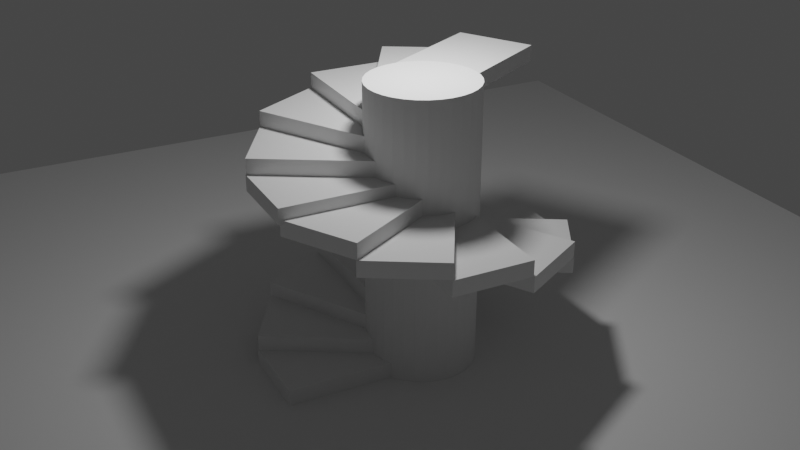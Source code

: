 # Source: 2-duplication-starts.blend  (saved by Blender 2.93.20; exported with 4.5.12 LTS)
import bpy
from mathutils import Matrix  # noqa: F401  (used for matrix-valued properties, if any)

bpy.ops.wm.read_factory_settings(use_empty=True)
scene = bpy.context.scene
scene.name = 'Scene'

# ---- collections
col_collection = bpy.data.collections.new('Collection'); scene.collection.children.link(col_collection)
col_stairs = bpy.data.collections.new('Stairs'); scene.collection.children.link(col_stairs)

# ---- materials (node trees are filled in below, after node groups)
mat_material = bpy.data.materials.new('Material')
mat_material.alpha_threshold = 0.0
mat_material.use_transparent_shadow = False
mat_material.line_color = (0.0, 0.0, 0.0, 1.0)

# ---- material node trees
mat_material.use_nodes = True; mat_material.node_tree.nodes.clear()
_N = mat_material.node_tree.nodes; _L = mat_material.node_tree.links
n0 = _N.new('ShaderNodeOutputMaterial'); n0.name = 'Material Output'; n0.location = (300, 300)
n1 = _N.new('ShaderNodeBsdfPrincipled'); n1.name = 'Principled BSDF'; n1.location = (10, 300)
n1.distribution = 'GGX'
n1.subsurface_method = 'BURLEY'
n1.inputs[2].default_value = 0.4
n1.inputs[3].default_value = 1.45
n1.inputs[27].default_value = (0.0, 0.0, 0.0, 1.0)
n1.inputs[28].default_value = 1.0
_L.new(n1.outputs[0], n0.inputs[0])
n0.is_active_output = True

# ---- world
world_world = bpy.data.worlds.new('World'); scene.world = world_world
world_world.use_nodes = True; world_world.node_tree.nodes.clear()
_N = world_world.node_tree.nodes; _L = world_world.node_tree.links
n0 = _N.new('ShaderNodeOutputWorld'); n0.name = 'World Output'; n0.location = (300, 300)
n1 = _N.new('ShaderNodeBackground'); n1.name = 'Background'; n1.location = (10, 300)
n1.inputs[0].default_value = (0.05088, 0.05088, 0.05088, 1.0)
_L.new(n1.outputs[0], n0.inputs[0])
n0.is_active_output = True
world_world.color = (0.05088, 0.05088, 0.05088)
world_world.use_sun_shadow = False
world_world.sun_shadow_jitter_overblur = 0.0

# ---- cameras
cam_camera = bpy.data.cameras.new('Camera')
cam_camera.clip_end = 100.0
cam_camera.ortho_scale = 7.314

# ---- lights
light_point = bpy.data.lights.new('Point', 'POINT')
light_point.transmission_factor = 0.0
light_point.energy = 300.0
light_point.shadow_soft_size = 0.25
light_point.shadow_maximum_resolution = 0.006
light_point.use_absolute_resolution = True

# ---- meshes
me_cylinder = bpy.data.meshes.new('Cylinder')
me_cylinder.from_pydata([(0.0, 1.0, -1.0), (0.0, 1.0, 1.0), (0.1951, 0.9808, -1.0), (0.1951, 0.9808, 1.0), (0.3827, 0.9239, -1.0), (0.3827, 0.9239, 1.0), (0.5556, 0.8315, -1.0), (0.5556, 0.8315, 1.0), (0.7071, 0.7071, -1.0), (0.7071, 0.7071, 1.0), (0.8315, 0.5556, -1.0), (0.8315, 0.5556, 1.0), (0.9239, 0.3827, -1.0), (0.9239, 0.3827, 1.0), (0.9808, 0.1951, -1.0), (0.9808, 0.1951, 1.0), (1.0, -4.371e-08, -1.0), (1.0, -4.371e-08, 1.0), (0.9808, -0.1951, -1.0), (0.9808, -0.1951, 1.0), (0.9239, -0.3827, -1.0), (0.9239, -0.3827, 1.0), (0.8315, -0.5556, -1.0), (0.8315, -0.5556, 1.0), (0.7071, -0.7071, -1.0), (0.7071, -0.7071, 1.0), (0.5556, -0.8315, -1.0), (0.5556, -0.8315, 1.0), (0.3827, -0.9239, -1.0), (0.3827, -0.9239, 1.0), (0.1951, -0.9808, -1.0), (0.1951, -0.9808, 1.0), (-8.742e-08, -1.0, -1.0), (-8.742e-08, -1.0, 1.0), (-0.1951, -0.9808, -1.0), (-0.1951, -0.9808, 1.0), (-0.3827, -0.9239, -1.0), (-0.3827, -0.9239, 1.0), (-0.5556, -0.8315, -1.0), (-0.5556, -0.8315, 1.0), (-0.7071, -0.7071, -1.0), (-0.7071, -0.7071, 1.0), (-0.8315, -0.5556, -1.0), (-0.8315, -0.5556, 1.0), (-0.9239, -0.3827, -1.0), (-0.9239, -0.3827, 1.0), (-0.9808, -0.1951, -1.0), (-0.9808, -0.1951, 1.0), (-1.0, 1.192e-08, -1.0), (-1.0, 1.192e-08, 1.0), (-0.9808, 0.1951, -1.0), (-0.9808, 0.1951, 1.0), (-0.9239, 0.3827, -1.0), (-0.9239, 0.3827, 1.0), (-0.8315, 0.5556, -1.0), (-0.8315, 0.5556, 1.0), (-0.7071, 0.7071, -1.0), (-0.7071, 0.7071, 1.0), (-0.5556, 0.8315, -1.0), (-0.5556, 0.8315, 1.0), (-0.3827, 0.9239, -1.0), (-0.3827, 0.9239, 1.0), (-0.1951, 0.9808, -1.0), (-0.1951, 0.9808, 1.0)], [], [(0, 1, 3, 2), (2, 3, 5, 4), (4, 5, 7, 6), (6, 7, 9, 8), (8, 9, 11, 10), (10, 11, 13, 12), (12, 13, 15, 14), (14, 15, 17, 16), (16, 17, 19, 18), (18, 19, 21, 20), (20, 21, 23, 22), (22, 23, 25, 24), (24, 25, 27, 26), (26, 27, 29, 28), (28, 29, 31, 30), (30, 31, 33, 32), (32, 33, 35, 34), (34, 35, 37, 36), (36, 37, 39, 38), (38, 39, 41, 40), (40, 41, 43, 42), (42, 43, 45, 44), (44, 45, 47, 46), (46, 47, 49, 48), (48, 49, 51, 50), (50, 51, 53, 52), (52, 53, 55, 54), (54, 55, 57, 56), (56, 57, 59, 58), (58, 59, 61, 60), (3, 1, 63, 61, 59, 57, 55, 53, 51, 49, 47, 45, 43, 41, 39, 37, 35, 33, 31, 29, 27, 25, 23, 21, 19, 17, 15, 13, 11, 9, 7, 5), (60, 61, 63, 62), (62, 63, 1, 0), (0, 2, 4, 6, 8, 10, 12, 14, 16, 18, 20, 22, 24, 26, 28, 30, 32, 34, 36, 38, 40, 42, 44, 46, 48, 50, 52, 54, 56, 58, 60, 62)])
_uv = me_cylinder.uv_layers.new(name='UVMap')
_uv.uv.foreach_set('vector', [1.0, 0.5, 1.0, 1.0, 0.9688, 1.0, 0.9688, 0.5, 0.9688, 0.5, 0.9688, 1.0, 0.9375, 1.0, 0.9375, 0.5, 0.9375, 0.5, 0.9375, 1.0, 0.9062, 1.0, 0.9062, 0.5, 0.9062, 0.5, 0.9062, 1.0, 0.875, 1.0, 0.875, 0.5, 0.875, 0.5, 0.875, 1.0, 0.8438, 1.0, 0.8438, 0.5, 0.8438, 0.5, 0.8438, 1.0, 0.8125, 1.0, 0.8125, 0.5, 0.8125, 0.5, 0.8125, 1.0, 0.7812, 1.0, 0.7812, 0.5, 0.7812, 0.5, 0.7812, 1.0, 0.75, 1.0, 0.75, 0.5, 0.75, 0.5, 0.75, 1.0, 0.7188, 1.0, 0.7188, 0.5, 0.7188, 0.5, 0.7188, 1.0, 0.6875, 1.0, 0.6875, 0.5, 0.6875, 0.5, 0.6875, 1.0, 0.6562, 1.0, 0.6562, 0.5, 0.6562, 0.5, 0.6562, 1.0, 0.625, 1.0, 0.625, 0.5, 0.625, 0.5, 0.625, 1.0, 0.5938, 1.0, 0.5938, 0.5, 0.5938, 0.5, 0.5938, 1.0, 0.5625, 1.0, 0.5625, 0.5, 0.5625, 0.5, 0.5625, 1.0, 0.5312, 1.0, 0.5312, 0.5, 0.5312, 0.5, 0.5312, 1.0, 0.5, 1.0, 0.5, 0.5, 0.5, 0.5, 0.5, 1.0, 0.4688, 1.0, 0.4688, 0.5, 0.4688, 0.5, 0.4688, 1.0, 0.4375, 1.0, 0.4375, 0.5, 0.4375, 0.5, 0.4375, 1.0, 0.4062, 1.0, 0.4062, 0.5, 0.4062, 0.5, 0.4062, 1.0, 0.375, 1.0, 0.375, 0.5, 0.375, 0.5, 0.375, 1.0, 0.3438, 1.0, 0.3438, 0.5, 0.3438, 0.5, 0.3438, 1.0, 0.3125, 1.0, 0.3125, 0.5, 0.3125, 0.5, 0.3125, 1.0, 0.2812, 1.0, 0.2812, 0.5, 0.2812, 0.5, 0.2812, 1.0, 0.25, 1.0, 0.25, 0.5, 0.25, 0.5, 0.25, 1.0, 0.2188, 1.0, 0.2188, 0.5, 0.2188, 0.5, 0.2188, 1.0, 0.1875, 1.0, 0.1875, 0.5, 0.1875, 0.5, 0.1875, 1.0, 0.1562, 1.0, 0.1562, 0.5, 0.1562, 0.5, 0.1562, 1.0, 0.125, 1.0, 0.125, 0.5, 0.125, 0.5, 0.125, 1.0, 0.09375, 1.0, 0.09375, 0.5, 0.09375, 0.5, 0.09375, 1.0, 0.0625, 1.0, 0.0625, 0.5, 0.2968, 0.4854, 0.25, 0.49, 0.2032, 0.4854, 0.1582, 0.4717, 0.1167, 0.4496, 0.08029, 0.4197, 0.05045, 0.3833, 0.02827, 0.3418, 0.01461, 0.2968, 0.01, 0.25, 0.01461, 0.2032, 0.02827, 0.1582, 0.05045, 0.1167, 0.08029, 0.08029, 0.1167, 0.05045, 0.1582, 0.02827, 0.2032, 0.01461, 0.25, 0.01, 0.2968, 0.01461, 0.3418, 0.02827, 0.3833, 0.05045, 0.4197, 0.08029, 0.4496, 0.1167, 0.4717, 0.1582, 0.4854, 0.2032, 0.49, 0.25, 0.4854, 0.2968, 0.4717, 0.3418, 0.4496, 0.3833, 0.4197, 0.4197, 0.3833, 0.4496, 0.3418, 0.4717, 0.0625, 0.5, 0.0625, 1.0, 0.03125, 1.0, 0.03125, 0.5, 0.03125, 0.5, 0.03125, 1.0, 0.0, 1.0, 0.0, 0.5, 0.75, 0.49, 0.7968, 0.4854, 0.8418, 0.4717, 0.8833, 0.4496, 0.9197, 0.4197, 0.9496, 0.3833, 0.9717, 0.3418, 0.9854, 0.2968, 0.99, 0.25, 0.9854, 0.2032, 0.9717, 0.1582, 0.9496, 0.1167, 0.9197, 0.08029, 0.8833, 0.05045, 0.8418, 0.02827, 0.7968, 0.01461, 0.75, 0.01, 0.7032, 0.01461, 0.6582, 0.02827, 0.6167, 0.05045, 0.5803, 0.08029, 0.5504, 0.1167, 0.5283, 0.1582, 0.5146, 0.2032, 0.51, 0.25, 0.5146, 0.2968, 0.5283, 0.3418, 0.5504, 0.3833, 0.5803, 0.4197, 0.6167, 0.4496, 0.6582, 0.4717, 0.7032, 0.4854])
me_cylinder.use_remesh_fix_poles = True
me_cylinder.use_remesh_preserve_attributes = False
me_cylinder.update()
me_plane = bpy.data.meshes.new('Plane')
me_plane.from_pydata([(-1.0, -1.0, 0.0), (1.0, -1.0, 0.0), (-1.0, 1.0, 0.0), (1.0, 1.0, 0.0)], [], [(0, 1, 3, 2)])
_uv = me_plane.uv_layers.new(name='UVMap')
_uv.uv.foreach_set('vector', [0.0, 0.0, 1.0, 0.0, 1.0, 1.0, 0.0, 1.0])
me_plane.use_remesh_fix_poles = True
me_plane.use_remesh_preserve_attributes = False
me_plane.update()
me_cube = bpy.data.meshes.new('Cube')
me_cube.from_pydata([(1.0, 1.0, 2.0), (1.0, 1.0, 0.0), (1.0, -1.0, 2.0), (1.0, -1.0, 0.0), (-1.0, 1.0, 2.0), (-1.0, 1.0, 0.0), (-1.0, -1.0, 2.0), (-1.0, -1.0, 0.0)], [], [(0, 4, 6, 2), (3, 2, 6, 7), (7, 6, 4, 5), (5, 1, 3, 7), (1, 0, 2, 3), (5, 4, 0, 1)])
_uv = me_cube.uv_layers.new(name='UVMap')
_uv.uv.foreach_set('vector', [0.625, 0.5, 0.875, 0.5, 0.875, 0.75, 0.625, 0.75, 0.375, 0.75, 0.625, 0.75, 0.625, 1.0, 0.375, 1.0, 0.375, 0.0, 0.625, 0.0, 0.625, 0.25, 0.375, 0.25, 0.125, 0.5, 0.375, 0.5, 0.375, 0.75, 0.125, 0.75, 0.375, 0.5, 0.625, 0.5, 0.625, 0.75, 0.375, 0.75, 0.375, 0.25, 0.625, 0.25, 0.625, 0.5, 0.375, 0.5])
me_cube.materials.append(mat_material)
me_cube.use_remesh_preserve_volume = False
me_cube.use_remesh_preserve_attributes = False
me_cube.use_mirror_vertex_groups = False
me_cube.update()
me_cube_015 = bpy.data.meshes.new('Cube.015')
me_cube_015.from_pydata([(1.026, 0.736, 4.0), (1.026, 0.736, 2.0), (-0.974, -0.996, 4.0), (-0.974, -0.996, 2.0), (-0.706, 1.236, 4.0), (-0.706, 1.236, 2.0), (-2.706, -0.496, 4.0), (-2.706, -0.496, 2.0)], [], [(0, 4, 6, 2), (3, 2, 6, 7), (7, 6, 4, 5), (5, 1, 3, 7), (1, 0, 2, 3), (5, 4, 0, 1)])
_uv = me_cube_015.uv_layers.new(name='UVMap')
_uv.uv.foreach_set('vector', [0.625, 0.5, 0.875, 0.5, 0.875, 0.75, 0.625, 0.75, 0.375, 0.75, 0.625, 0.75, 0.625, 1.0, 0.375, 1.0, 0.375, 0.0, 0.625, 0.0, 0.625, 0.25, 0.375, 0.25, 0.125, 0.5, 0.375, 0.5, 0.375, 0.75, 0.125, 0.75, 0.375, 0.5, 0.625, 0.5, 0.625, 0.75, 0.375, 0.75, 0.375, 0.25, 0.625, 0.25, 0.625, 0.5, 0.375, 0.5])
me_cube_015.materials.append(mat_material)
me_cube_015.use_remesh_preserve_volume = False
me_cube_015.use_remesh_preserve_attributes = False
me_cube_015.use_mirror_vertex_groups = False
me_cube_015.update()
me_cube_016 = bpy.data.meshes.new('Cube.016')
me_cube_016.from_pydata([(0.7846, 0.5009, 6.0), (0.7846, 0.5009, 4.0), (-2.68, -0.4991, 6.0), (-2.68, -0.4991, 4.0), (-0.2154, 1.367, 6.0), (-0.2154, 1.367, 4.0), (-3.68, 0.3669, 6.0), (-3.68, 0.3669, 4.0)], [], [(0, 4, 6, 2), (3, 2, 6, 7), (7, 6, 4, 5), (5, 1, 3, 7), (1, 0, 2, 3), (5, 4, 0, 1)])
_uv = me_cube_016.uv_layers.new(name='UVMap')
_uv.uv.foreach_set('vector', [0.625, 0.5, 0.875, 0.5, 0.875, 0.75, 0.625, 0.75, 0.375, 0.75, 0.625, 0.75, 0.625, 1.0, 0.375, 1.0, 0.375, 0.0, 0.625, 0.0, 0.625, 0.25, 0.375, 0.25, 0.125, 0.5, 0.375, 0.5, 0.375, 0.75, 0.125, 0.75, 0.375, 0.5, 0.625, 0.5, 0.625, 0.75, 0.375, 0.75, 0.375, 0.25, 0.625, 0.25, 0.625, 0.5, 0.375, 0.5])
me_cube_016.materials.append(mat_material)
me_cube_016.use_remesh_preserve_volume = False
me_cube_016.use_remesh_preserve_attributes = False
me_cube_016.use_mirror_vertex_groups = False
me_cube_016.update()
me_cube_023 = bpy.data.meshes.new('Cube.023')
me_cube_023.from_pydata([(0.3431, 0.373, 8.0), (0.3431, 0.373, 6.0), (-3.657, 0.373, 8.0), (-3.657, 0.373, 6.0), (0.3431, 1.373, 8.0), (0.3431, 1.373, 6.0), (-3.657, 1.373, 8.0), (-3.657, 1.373, 6.0)], [], [(0, 4, 6, 2), (3, 2, 6, 7), (7, 6, 4, 5), (5, 1, 3, 7), (1, 0, 2, 3), (5, 4, 0, 1)])
_uv = me_cube_023.uv_layers.new(name='UVMap')
_uv.uv.foreach_set('vector', [0.625, 0.5, 0.875, 0.5, 0.875, 0.75, 0.625, 0.75, 0.375, 0.75, 0.625, 0.75, 0.625, 1.0, 0.375, 1.0, 0.375, 0.0, 0.625, 0.0, 0.625, 0.25, 0.375, 0.25, 0.125, 0.5, 0.375, 0.5, 0.375, 0.75, 0.125, 0.75, 0.375, 0.5, 0.625, 0.5, 0.625, 0.75, 0.375, 0.75, 0.375, 0.25, 0.625, 0.25, 0.625, 0.5, 0.375, 0.5])
me_cube_023.materials.append(mat_material)
me_cube_023.use_remesh_preserve_volume = False
me_cube_023.use_remesh_preserve_attributes = False
me_cube_023.use_mirror_vertex_groups = False
me_cube_023.update()
me_cube_024 = bpy.data.meshes.new('Cube.024')
me_cube_024.from_pydata([(-0.1848, 0.36, 10.0), (-0.1848, 0.36, 8.0), (-3.649, 1.36, 10.0), (-3.649, 1.36, 8.0), (0.8152, 1.226, 10.0), (0.8152, 1.226, 8.0), (-2.649, 2.226, 10.0), (-2.649, 2.226, 8.0)], [], [(0, 4, 6, 2), (3, 2, 6, 7), (7, 6, 4, 5), (5, 1, 3, 7), (1, 0, 2, 3), (5, 4, 0, 1)])
_uv = me_cube_024.uv_layers.new(name='UVMap')
_uv.uv.foreach_set('vector', [0.625, 0.5, 0.875, 0.5, 0.875, 0.75, 0.625, 0.75, 0.375, 0.75, 0.625, 0.75, 0.625, 1.0, 0.375, 1.0, 0.375, 0.0, 0.625, 0.0, 0.625, 0.25, 0.375, 0.25, 0.125, 0.5, 0.375, 0.5, 0.375, 0.75, 0.125, 0.75, 0.375, 0.5, 0.625, 0.5, 0.625, 0.75, 0.375, 0.75, 0.375, 0.25, 0.625, 0.25, 0.625, 0.5, 0.375, 0.5])
me_cube_024.materials.append(mat_material)
me_cube_024.use_remesh_preserve_volume = False
me_cube_024.use_remesh_preserve_attributes = False
me_cube_024.use_mirror_vertex_groups = False
me_cube_024.update()
me_cube_025 = bpy.data.meshes.new('Cube.025')
me_cube_025.from_pydata([(-0.655, 0.4807, 12.0), (-0.655, 0.4807, 10.0), (-2.655, 2.213, 12.0), (-2.655, 2.213, 10.0), (1.077, 0.9807, 12.0), (1.077, 0.9807, 10.0), (-0.923, 2.713, 12.0), (-0.923, 2.713, 10.0)], [], [(0, 4, 6, 2), (3, 2, 6, 7), (7, 6, 4, 5), (5, 1, 3, 7), (1, 0, 2, 3), (5, 4, 0, 1)])
_uv = me_cube_025.uv_layers.new(name='UVMap')
_uv.uv.foreach_set('vector', [0.625, 0.5, 0.875, 0.5, 0.875, 0.75, 0.625, 0.75, 0.375, 0.75, 0.625, 0.75, 0.625, 1.0, 0.375, 1.0, 0.375, 0.0, 0.625, 0.0, 0.625, 0.25, 0.375, 0.25, 0.125, 0.5, 0.375, 0.5, 0.375, 0.75, 0.125, 0.75, 0.375, 0.5, 0.625, 0.5, 0.625, 0.75, 0.375, 0.75, 0.375, 0.25, 0.625, 0.25, 0.625, 0.5, 0.375, 0.5])
me_cube_025.materials.append(mat_material)
me_cube_025.use_remesh_preserve_volume = False
me_cube_025.use_remesh_preserve_attributes = False
me_cube_025.use_mirror_vertex_groups = False
me_cube_025.update()
me_cube_026 = bpy.data.meshes.new('Cube.026')
me_cube_026.from_pydata([(-1.0, -1.0, 2.0), (-1.0, -1.0, 0.0), (-1.0, 1.0, 2.0), (-1.0, 1.0, 0.0), (1.0, -1.0, 2.0), (1.0, -1.0, 0.0), (1.0, 1.0, 2.0), (1.0, 1.0, 0.0)], [], [(0, 4, 6, 2), (3, 2, 6, 7), (7, 6, 4, 5), (5, 1, 3, 7), (1, 0, 2, 3), (5, 4, 0, 1)])
_uv = me_cube_026.uv_layers.new(name='UVMap')
_uv.uv.foreach_set('vector', [0.625, 0.5, 0.875, 0.5, 0.875, 0.75, 0.625, 0.75, 0.375, 0.75, 0.625, 0.75, 0.625, 1.0, 0.375, 1.0, 0.375, 0.0, 0.625, 0.0, 0.625, 0.25, 0.375, 0.25, 0.125, 0.5, 0.375, 0.5, 0.375, 0.75, 0.125, 0.75, 0.375, 0.5, 0.625, 0.5, 0.625, 0.75, 0.375, 0.75, 0.375, 0.25, 0.625, 0.25, 0.625, 0.5, 0.375, 0.5])
me_cube_026.materials.append(mat_material)
me_cube_026.use_remesh_preserve_volume = False
me_cube_026.use_remesh_preserve_attributes = False
me_cube_026.use_mirror_vertex_groups = False
me_cube_026.update()
me_cube_027 = bpy.data.meshes.new('Cube.027')
me_cube_027.from_pydata([(-1.026, -0.736, 4.0), (-1.026, -0.736, 2.0), (0.974, 0.996, 4.0), (0.974, 0.996, 2.0), (0.706, -1.236, 4.0), (0.706, -1.236, 2.0), (2.706, 0.496, 4.0), (2.706, 0.496, 2.0)], [], [(0, 4, 6, 2), (3, 2, 6, 7), (7, 6, 4, 5), (5, 1, 3, 7), (1, 0, 2, 3), (5, 4, 0, 1)])
_uv = me_cube_027.uv_layers.new(name='UVMap')
_uv.uv.foreach_set('vector', [0.625, 0.5, 0.875, 0.5, 0.875, 0.75, 0.625, 0.75, 0.375, 0.75, 0.625, 0.75, 0.625, 1.0, 0.375, 1.0, 0.375, 0.0, 0.625, 0.0, 0.625, 0.25, 0.375, 0.25, 0.125, 0.5, 0.375, 0.5, 0.375, 0.75, 0.125, 0.75, 0.375, 0.5, 0.625, 0.5, 0.625, 0.75, 0.375, 0.75, 0.375, 0.25, 0.625, 0.25, 0.625, 0.5, 0.375, 0.5])
me_cube_027.materials.append(mat_material)
me_cube_027.use_remesh_preserve_volume = False
me_cube_027.use_remesh_preserve_attributes = False
me_cube_027.use_mirror_vertex_groups = False
me_cube_027.update()
me_cube_028 = bpy.data.meshes.new('Cube.028')
me_cube_028.from_pydata([(-0.7846, -0.5009, 6.0), (-0.7846, -0.5009, 4.0), (2.68, 0.4991, 6.0), (2.68, 0.4991, 4.0), (0.2154, -1.367, 6.0), (0.2154, -1.367, 4.0), (3.68, -0.3669, 6.0), (3.68, -0.3669, 4.0)], [], [(0, 4, 6, 2), (3, 2, 6, 7), (7, 6, 4, 5), (5, 1, 3, 7), (1, 0, 2, 3), (5, 4, 0, 1)])
_uv = me_cube_028.uv_layers.new(name='UVMap')
_uv.uv.foreach_set('vector', [0.625, 0.5, 0.875, 0.5, 0.875, 0.75, 0.625, 0.75, 0.375, 0.75, 0.625, 0.75, 0.625, 1.0, 0.375, 1.0, 0.375, 0.0, 0.625, 0.0, 0.625, 0.25, 0.375, 0.25, 0.125, 0.5, 0.375, 0.5, 0.375, 0.75, 0.125, 0.75, 0.375, 0.5, 0.625, 0.5, 0.625, 0.75, 0.375, 0.75, 0.375, 0.25, 0.625, 0.25, 0.625, 0.5, 0.375, 0.5])
me_cube_028.materials.append(mat_material)
me_cube_028.use_remesh_preserve_volume = False
me_cube_028.use_remesh_preserve_attributes = False
me_cube_028.use_mirror_vertex_groups = False
me_cube_028.update()
me_cube_029 = bpy.data.meshes.new('Cube.029')
me_cube_029.from_pydata([(-0.3431, -0.373, 8.0), (-0.3431, -0.373, 6.0), (3.657, -0.373, 8.0), (3.657, -0.373, 6.0), (-0.3431, -1.373, 8.0), (-0.3431, -1.373, 6.0), (3.657, -1.373, 8.0), (3.657, -1.373, 6.0)], [], [(0, 4, 6, 2), (3, 2, 6, 7), (7, 6, 4, 5), (5, 1, 3, 7), (1, 0, 2, 3), (5, 4, 0, 1)])
_uv = me_cube_029.uv_layers.new(name='UVMap')
_uv.uv.foreach_set('vector', [0.625, 0.5, 0.875, 0.5, 0.875, 0.75, 0.625, 0.75, 0.375, 0.75, 0.625, 0.75, 0.625, 1.0, 0.375, 1.0, 0.375, 0.0, 0.625, 0.0, 0.625, 0.25, 0.375, 0.25, 0.125, 0.5, 0.375, 0.5, 0.375, 0.75, 0.125, 0.75, 0.375, 0.5, 0.625, 0.5, 0.625, 0.75, 0.375, 0.75, 0.375, 0.25, 0.625, 0.25, 0.625, 0.5, 0.375, 0.5])
me_cube_029.materials.append(mat_material)
me_cube_029.use_remesh_preserve_volume = False
me_cube_029.use_remesh_preserve_attributes = False
me_cube_029.use_mirror_vertex_groups = False
me_cube_029.update()
me_cube_030 = bpy.data.meshes.new('Cube.030')
me_cube_030.from_pydata([(0.1848, -0.36, 10.0), (0.1848, -0.36, 8.0), (3.649, -1.36, 10.0), (3.649, -1.36, 8.0), (-0.8152, -1.226, 10.0), (-0.8152, -1.226, 8.0), (2.649, -2.226, 10.0), (2.649, -2.226, 8.0)], [], [(0, 4, 6, 2), (3, 2, 6, 7), (7, 6, 4, 5), (5, 1, 3, 7), (1, 0, 2, 3), (5, 4, 0, 1)])
_uv = me_cube_030.uv_layers.new(name='UVMap')
_uv.uv.foreach_set('vector', [0.625, 0.5, 0.875, 0.5, 0.875, 0.75, 0.625, 0.75, 0.375, 0.75, 0.625, 0.75, 0.625, 1.0, 0.375, 1.0, 0.375, 0.0, 0.625, 0.0, 0.625, 0.25, 0.375, 0.25, 0.125, 0.5, 0.375, 0.5, 0.375, 0.75, 0.125, 0.75, 0.375, 0.5, 0.625, 0.5, 0.625, 0.75, 0.375, 0.75, 0.375, 0.25, 0.625, 0.25, 0.625, 0.5, 0.375, 0.5])
me_cube_030.materials.append(mat_material)
me_cube_030.use_remesh_preserve_volume = False
me_cube_030.use_remesh_preserve_attributes = False
me_cube_030.use_mirror_vertex_groups = False
me_cube_030.update()
me_cube_031 = bpy.data.meshes.new('Cube.031')
me_cube_031.from_pydata([(0.655, -0.4807, 12.0), (0.655, -0.4807, 10.0), (2.655, -2.213, 12.0), (2.655, -2.213, 10.0), (-1.077, -0.9807, 12.0), (-1.077, -0.9807, 10.0), (0.923, -2.713, 12.0), (0.923, -2.713, 10.0)], [], [(0, 4, 6, 2), (3, 2, 6, 7), (7, 6, 4, 5), (5, 1, 3, 7), (1, 0, 2, 3), (5, 4, 0, 1)])
_uv = me_cube_031.uv_layers.new(name='UVMap')
_uv.uv.foreach_set('vector', [0.625, 0.5, 0.875, 0.5, 0.875, 0.75, 0.625, 0.75, 0.375, 0.75, 0.625, 0.75, 0.625, 1.0, 0.375, 1.0, 0.375, 0.0, 0.625, 0.0, 0.625, 0.25, 0.375, 0.25, 0.125, 0.5, 0.375, 0.5, 0.375, 0.75, 0.125, 0.75, 0.375, 0.5, 0.625, 0.5, 0.625, 0.75, 0.375, 0.75, 0.375, 0.25, 0.625, 0.25, 0.625, 0.5, 0.375, 0.5])
me_cube_031.materials.append(mat_material)
me_cube_031.use_remesh_preserve_volume = False
me_cube_031.use_remesh_preserve_attributes = False
me_cube_031.use_mirror_vertex_groups = False
me_cube_031.update()
me_cube_032 = bpy.data.meshes.new('Cube.032')
me_cube_032.from_pydata([(-1.0, -1.0, 2.0), (-1.0, -1.0, 0.0), (-1.0, 1.0, 2.0), (-1.0, 1.0, 0.0), (1.0, -1.0, 2.0), (1.0, -1.0, 0.0), (1.0, 1.0, 2.0), (1.0, 1.0, 0.0)], [], [(0, 4, 6, 2), (3, 2, 6, 7), (7, 6, 4, 5), (5, 1, 3, 7), (1, 0, 2, 3), (5, 4, 0, 1)])
_uv = me_cube_032.uv_layers.new(name='UVMap')
_uv.uv.foreach_set('vector', [0.625, 0.5, 0.875, 0.5, 0.875, 0.75, 0.625, 0.75, 0.375, 0.75, 0.625, 0.75, 0.625, 1.0, 0.375, 1.0, 0.375, 0.0, 0.625, 0.0, 0.625, 0.25, 0.375, 0.25, 0.125, 0.5, 0.375, 0.5, 0.375, 0.75, 0.125, 0.75, 0.375, 0.5, 0.625, 0.5, 0.625, 0.75, 0.375, 0.75, 0.375, 0.25, 0.625, 0.25, 0.625, 0.5, 0.375, 0.5])
me_cube_032.materials.append(mat_material)
me_cube_032.use_remesh_preserve_volume = False
me_cube_032.use_remesh_preserve_attributes = False
me_cube_032.use_mirror_vertex_groups = False
me_cube_032.update()
me_cube_033 = bpy.data.meshes.new('Cube.033')
me_cube_033.from_pydata([(-1.026, -0.736, 4.0), (-1.026, -0.736, 2.0), (0.974, 0.996, 4.0), (0.974, 0.996, 2.0), (0.706, -1.236, 4.0), (0.706, -1.236, 2.0), (2.706, 0.496, 4.0), (2.706, 0.496, 2.0)], [], [(0, 4, 6, 2), (3, 2, 6, 7), (7, 6, 4, 5), (5, 1, 3, 7), (1, 0, 2, 3), (5, 4, 0, 1)])
_uv = me_cube_033.uv_layers.new(name='UVMap')
_uv.uv.foreach_set('vector', [0.625, 0.5, 0.875, 0.5, 0.875, 0.75, 0.625, 0.75, 0.375, 0.75, 0.625, 0.75, 0.625, 1.0, 0.375, 1.0, 0.375, 0.0, 0.625, 0.0, 0.625, 0.25, 0.375, 0.25, 0.125, 0.5, 0.375, 0.5, 0.375, 0.75, 0.125, 0.75, 0.375, 0.5, 0.625, 0.5, 0.625, 0.75, 0.375, 0.75, 0.375, 0.25, 0.625, 0.25, 0.625, 0.5, 0.375, 0.5])
me_cube_033.materials.append(mat_material)
me_cube_033.use_remesh_preserve_volume = False
me_cube_033.use_remesh_preserve_attributes = False
me_cube_033.use_mirror_vertex_groups = False
me_cube_033.update()
me_cube_034 = bpy.data.meshes.new('Cube.034')
me_cube_034.from_pydata([(-0.7846, -0.5009, 6.0), (-0.7846, -0.5009, 4.0), (2.68, 0.4991, 6.0), (2.68, 0.4991, 4.0), (0.2154, -1.367, 6.0), (0.2154, -1.367, 4.0), (3.68, -0.3669, 6.0), (3.68, -0.3669, 4.0)], [], [(0, 4, 6, 2), (3, 2, 6, 7), (7, 6, 4, 5), (5, 1, 3, 7), (1, 0, 2, 3), (5, 4, 0, 1)])
_uv = me_cube_034.uv_layers.new(name='UVMap')
_uv.uv.foreach_set('vector', [0.625, 0.5, 0.875, 0.5, 0.875, 0.75, 0.625, 0.75, 0.375, 0.75, 0.625, 0.75, 0.625, 1.0, 0.375, 1.0, 0.375, 0.0, 0.625, 0.0, 0.625, 0.25, 0.375, 0.25, 0.125, 0.5, 0.375, 0.5, 0.375, 0.75, 0.125, 0.75, 0.375, 0.5, 0.625, 0.5, 0.625, 0.75, 0.375, 0.75, 0.375, 0.25, 0.625, 0.25, 0.625, 0.5, 0.375, 0.5])
me_cube_034.materials.append(mat_material)
me_cube_034.use_remesh_preserve_volume = False
me_cube_034.use_remesh_preserve_attributes = False
me_cube_034.use_mirror_vertex_groups = False
me_cube_034.update()
me_cube_035 = bpy.data.meshes.new('Cube.035')
me_cube_035.from_pydata([(-0.3431, -0.373, 8.0), (-0.3431, -0.373, 6.0), (3.657, -0.373, 8.0), (3.657, -0.373, 6.0), (-0.3431, -1.373, 8.0), (-0.3431, -1.373, 6.0), (3.657, -1.373, 8.0), (3.657, -1.373, 6.0)], [], [(0, 4, 6, 2), (3, 2, 6, 7), (7, 6, 4, 5), (5, 1, 3, 7), (1, 0, 2, 3), (5, 4, 0, 1)])
_uv = me_cube_035.uv_layers.new(name='UVMap')
_uv.uv.foreach_set('vector', [0.625, 0.5, 0.875, 0.5, 0.875, 0.75, 0.625, 0.75, 0.375, 0.75, 0.625, 0.75, 0.625, 1.0, 0.375, 1.0, 0.375, 0.0, 0.625, 0.0, 0.625, 0.25, 0.375, 0.25, 0.125, 0.5, 0.375, 0.5, 0.375, 0.75, 0.125, 0.75, 0.375, 0.5, 0.625, 0.5, 0.625, 0.75, 0.375, 0.75, 0.375, 0.25, 0.625, 0.25, 0.625, 0.5, 0.375, 0.5])
me_cube_035.materials.append(mat_material)
me_cube_035.use_remesh_preserve_volume = False
me_cube_035.use_remesh_preserve_attributes = False
me_cube_035.use_mirror_vertex_groups = False
me_cube_035.update()
me_cube_036 = bpy.data.meshes.new('Cube.036')
me_cube_036.from_pydata([(0.1848, -0.36, 10.0), (0.1848, -0.36, 8.0), (3.649, -1.36, 10.0), (3.649, -1.36, 8.0), (-0.8152, -1.226, 10.0), (-0.8152, -1.226, 8.0), (2.649, -2.226, 10.0), (2.649, -2.226, 8.0)], [], [(0, 4, 6, 2), (3, 2, 6, 7), (7, 6, 4, 5), (5, 1, 3, 7), (1, 0, 2, 3), (5, 4, 0, 1)])
_uv = me_cube_036.uv_layers.new(name='UVMap')
_uv.uv.foreach_set('vector', [0.625, 0.5, 0.875, 0.5, 0.875, 0.75, 0.625, 0.75, 0.375, 0.75, 0.625, 0.75, 0.625, 1.0, 0.375, 1.0, 0.375, 0.0, 0.625, 0.0, 0.625, 0.25, 0.375, 0.25, 0.125, 0.5, 0.375, 0.5, 0.375, 0.75, 0.125, 0.75, 0.375, 0.5, 0.625, 0.5, 0.625, 0.75, 0.375, 0.75, 0.375, 0.25, 0.625, 0.25, 0.625, 0.5, 0.375, 0.5])
me_cube_036.materials.append(mat_material)
me_cube_036.use_remesh_preserve_volume = False
me_cube_036.use_remesh_preserve_attributes = False
me_cube_036.use_mirror_vertex_groups = False
me_cube_036.update()
me_cube_037 = bpy.data.meshes.new('Cube.037')
me_cube_037.from_pydata([(0.655, -0.4807, 12.0), (0.655, -0.4807, 10.0), (2.655, -2.213, 12.0), (2.655, -2.213, 10.0), (-1.077, -0.9807, 12.0), (-1.077, -0.9807, 10.0), (0.923, -2.713, 12.0), (0.923, -2.713, 10.0)], [], [(0, 4, 6, 2), (3, 2, 6, 7), (7, 6, 4, 5), (5, 1, 3, 7), (1, 0, 2, 3), (5, 4, 0, 1)])
_uv = me_cube_037.uv_layers.new(name='UVMap')
_uv.uv.foreach_set('vector', [0.625, 0.5, 0.875, 0.5, 0.875, 0.75, 0.625, 0.75, 0.375, 0.75, 0.625, 0.75, 0.625, 1.0, 0.375, 1.0, 0.375, 0.0, 0.625, 0.0, 0.625, 0.25, 0.375, 0.25, 0.125, 0.5, 0.375, 0.5, 0.375, 0.75, 0.125, 0.75, 0.375, 0.5, 0.625, 0.5, 0.625, 0.75, 0.375, 0.75, 0.375, 0.25, 0.625, 0.25, 0.625, 0.5, 0.375, 0.5])
me_cube_037.materials.append(mat_material)
me_cube_037.use_remesh_preserve_volume = False
me_cube_037.use_remesh_preserve_attributes = False
me_cube_037.use_mirror_vertex_groups = False
me_cube_037.update()

# ---- objects
ob_camera = bpy.data.objects.new('Camera', cam_camera)
ob_cylinder = bpy.data.objects.new('Cylinder', me_cylinder)
ob_ground = bpy.data.objects.new('Ground', me_plane)
ob_point = bpy.data.objects.new('Point', light_point)
ob_stair = bpy.data.objects.new('Stair', me_cube)
ob_stair_001 = bpy.data.objects.new('Stair.001', me_cube_015)
ob_stair_002 = bpy.data.objects.new('Stair.002', me_cube_016)
ob_stair_003 = bpy.data.objects.new('Stair.003', me_cube_023)
ob_stair_004 = bpy.data.objects.new('Stair.004', me_cube_024)
ob_stair_005 = bpy.data.objects.new('Stair.005', me_cube_025)
ob_stair_006 = bpy.data.objects.new('Stair.006', me_cube_026)
ob_stair_007 = bpy.data.objects.new('Stair.007', me_cube_027)
ob_stair_008 = bpy.data.objects.new('Stair.008', me_cube_028)
ob_stair_009 = bpy.data.objects.new('Stair.009', me_cube_029)
ob_stair_010 = bpy.data.objects.new('Stair.010', me_cube_030)
ob_stair_011 = bpy.data.objects.new('Stair.011', me_cube_031)
ob_stair_012 = bpy.data.objects.new('Stair.012', me_cube_032)
ob_stair_013 = bpy.data.objects.new('Stair.013', me_cube_033)
ob_stair_014 = bpy.data.objects.new('Stair.014', me_cube_034)
ob_stair_015 = bpy.data.objects.new('Stair.015', me_cube_035)
ob_stair_016 = bpy.data.objects.new('Stair.016', me_cube_036)
ob_stair_017 = bpy.data.objects.new('Stair.017', me_cube_037)

# ---- transforms, parenting, visibility, modifiers, constraints
ob_camera.location = (10.54, -4.664, 7.515)
ob_camera.rotation_euler = (1.116, 4.966e-07, 1.101)
ob_camera.lock_rotations_4d = False
ob_camera.empty_display_type = 'ARROWS'
ob_camera.color = (0.0, 0.0, 0.0, 0.0)
ob_camera.display_type = 'WIRE'
ob_camera.lineart.crease_threshold = 0.0
ob_cylinder.location = (0.1575, 0.8928, 1.752)
ob_cylinder.scale = (0.6796, 0.6796, 1.8)
ob_ground.location = (0.0, 0.0, 0.0)
ob_ground.scale = (8.0, 8.0, 8.0)
ob_point.location = (0.1673, 0.871, 5.531)
ob_stair.location = (0.0, 0.0, 0.0)
ob_stair.scale = (0.5, 1.0, 0.1)
ob_stair.lock_rotations_4d = False
ob_stair.empty_display_type = 'ARROWS'
ob_stair.lineart.crease_threshold = 0.0
ob_stair_001.location = (0.0, 0.0, 0.0)
ob_stair_001.scale = (0.5, 1.0, 0.1)
ob_stair_001.lock_rotations_4d = False
ob_stair_001.empty_display_type = 'ARROWS'
ob_stair_001.lineart.crease_threshold = 0.0
ob_stair_002.location = (0.0, 0.0, 0.0)
ob_stair_002.scale = (0.5, 1.0, 0.1)
ob_stair_002.lock_rotations_4d = False
ob_stair_002.empty_display_type = 'ARROWS'
ob_stair_002.lineart.crease_threshold = 0.0
ob_stair_003.location = (0.0, 0.0, 0.0)
ob_stair_003.scale = (0.5, 1.0, 0.1)
ob_stair_003.lock_rotations_4d = False
ob_stair_003.empty_display_type = 'ARROWS'
ob_stair_003.lineart.crease_threshold = 0.0
ob_stair_004.location = (0.0, 0.0, 0.0)
ob_stair_004.scale = (0.5, 1.0, 0.1)
ob_stair_004.lock_rotations_4d = False
ob_stair_004.empty_display_type = 'ARROWS'
ob_stair_004.lineart.crease_threshold = 0.0
ob_stair_005.location = (0.0, 0.0, 0.0)
ob_stair_005.scale = (0.5, 1.0, 0.1)
ob_stair_005.lock_rotations_4d = False
ob_stair_005.empty_display_type = 'ARROWS'
ob_stair_005.lineart.crease_threshold = 0.0
ob_stair_006.location = (0.06119, 1.707, 1.201)
ob_stair_006.scale = (0.5, 1.0, 0.1)
ob_stair_006.lock_rotations_4d = False
ob_stair_006.empty_display_type = 'ARROWS'
ob_stair_006.lineart.crease_threshold = 0.0
ob_stair_007.location = (0.06119, 1.707, 1.201)
ob_stair_007.scale = (0.5, 1.0, 0.1)
ob_stair_007.lock_rotations_4d = False
ob_stair_007.empty_display_type = 'ARROWS'
ob_stair_007.lineart.crease_threshold = 0.0
ob_stair_008.location = (0.06119, 1.707, 1.201)
ob_stair_008.scale = (0.5, 1.0, 0.1)
ob_stair_008.lock_rotations_4d = False
ob_stair_008.empty_display_type = 'ARROWS'
ob_stair_008.lineart.crease_threshold = 0.0
ob_stair_009.location = (0.06119, 1.707, 1.201)
ob_stair_009.scale = (0.5, 1.0, 0.1)
ob_stair_009.lock_rotations_4d = False
ob_stair_009.empty_display_type = 'ARROWS'
ob_stair_009.lineart.crease_threshold = 0.0
ob_stair_010.location = (0.06119, 1.707, 1.201)
ob_stair_010.scale = (0.5, 1.0, 0.1)
ob_stair_010.lock_rotations_4d = False
ob_stair_010.empty_display_type = 'ARROWS'
ob_stair_010.lineart.crease_threshold = 0.0
ob_stair_011.location = (0.06119, 1.707, 1.201)
ob_stair_011.scale = (0.5, 1.0, 0.1)
ob_stair_011.lock_rotations_4d = False
ob_stair_011.empty_display_type = 'ARROWS'
ob_stair_011.lineart.crease_threshold = 0.0
ob_stair_012.location = (0.06119, -0.03213, 2.351)
ob_stair_012.rotation_euler = (0.0, -0.0, -3.142)
ob_stair_012.scale = (0.5, 1.0, 0.1)
ob_stair_012.lock_rotations_4d = False
ob_stair_012.empty_display_type = 'ARROWS'
ob_stair_012.lineart.crease_threshold = 0.0
ob_stair_013.location = (0.06119, -0.03213, 2.351)
ob_stair_013.rotation_euler = (0.0, -0.0, -3.142)
ob_stair_013.scale = (0.5, 1.0, 0.1)
ob_stair_013.lock_rotations_4d = False
ob_stair_013.empty_display_type = 'ARROWS'
ob_stair_013.lineart.crease_threshold = 0.0
ob_stair_014.location = (0.06119, -0.03213, 2.351)
ob_stair_014.rotation_euler = (0.0, -0.0, -3.142)
ob_stair_014.scale = (0.5, 1.0, 0.1)
ob_stair_014.lock_rotations_4d = False
ob_stair_014.empty_display_type = 'ARROWS'
ob_stair_014.lineart.crease_threshold = 0.0
ob_stair_015.location = (0.06119, -0.03213, 2.351)
ob_stair_015.rotation_euler = (0.0, -0.0, -3.142)
ob_stair_015.scale = (0.5, 1.0, 0.1)
ob_stair_015.lock_rotations_4d = False
ob_stair_015.empty_display_type = 'ARROWS'
ob_stair_015.lineart.crease_threshold = 0.0
ob_stair_016.location = (0.06119, -0.03213, 2.351)
ob_stair_016.rotation_euler = (0.0, -0.0, -3.142)
ob_stair_016.scale = (0.5, 1.0, 0.1)
ob_stair_016.lock_rotations_4d = False
ob_stair_016.empty_display_type = 'ARROWS'
ob_stair_016.lineart.crease_threshold = 0.0
ob_stair_017.location = (0.06119, -0.03213, 2.351)
ob_stair_017.rotation_euler = (0.0, -0.0, -3.142)
ob_stair_017.scale = (0.5, 1.0, 0.1)
ob_stair_017.lock_rotations_4d = False
ob_stair_017.empty_display_type = 'ARROWS'
ob_stair_017.lineart.crease_threshold = 0.0

# ---- collection membership
col_collection.objects.link(ob_camera)
col_collection.objects.link(ob_cylinder)
col_collection.objects.link(ob_ground)
col_collection.objects.link(ob_point)
col_stairs.objects.link(ob_stair)
col_stairs.objects.link(ob_stair_001)
col_stairs.objects.link(ob_stair_002)
col_stairs.objects.link(ob_stair_003)
col_stairs.objects.link(ob_stair_004)
col_stairs.objects.link(ob_stair_005)
col_stairs.objects.link(ob_stair_006)
col_stairs.objects.link(ob_stair_007)
col_stairs.objects.link(ob_stair_008)
col_stairs.objects.link(ob_stair_009)
col_stairs.objects.link(ob_stair_010)
col_stairs.objects.link(ob_stair_011)
col_stairs.objects.link(ob_stair_012)
col_stairs.objects.link(ob_stair_013)
col_stairs.objects.link(ob_stair_014)
col_stairs.objects.link(ob_stair_015)
col_stairs.objects.link(ob_stair_016)
col_stairs.objects.link(ob_stair_017)

# ---- scene / render settings (as saved in the file)
scene.camera = ob_camera
scene.frame_start = 1; scene.frame_end = 250; scene.frame_set(1)
scene.render.engine = 'BLENDER_EEVEE_NEXT'
scene.cycles.use_denoising = False
scene.cycles.samples = 128
scene.cycles.sampling_pattern = 'TABULATED_SOBOL'
scene.cycles.use_adaptive_sampling = False
scene.cycles.use_light_tree = False
scene.view_settings.view_transform = 'Filmic'
bpy.context.view_layer.update()
